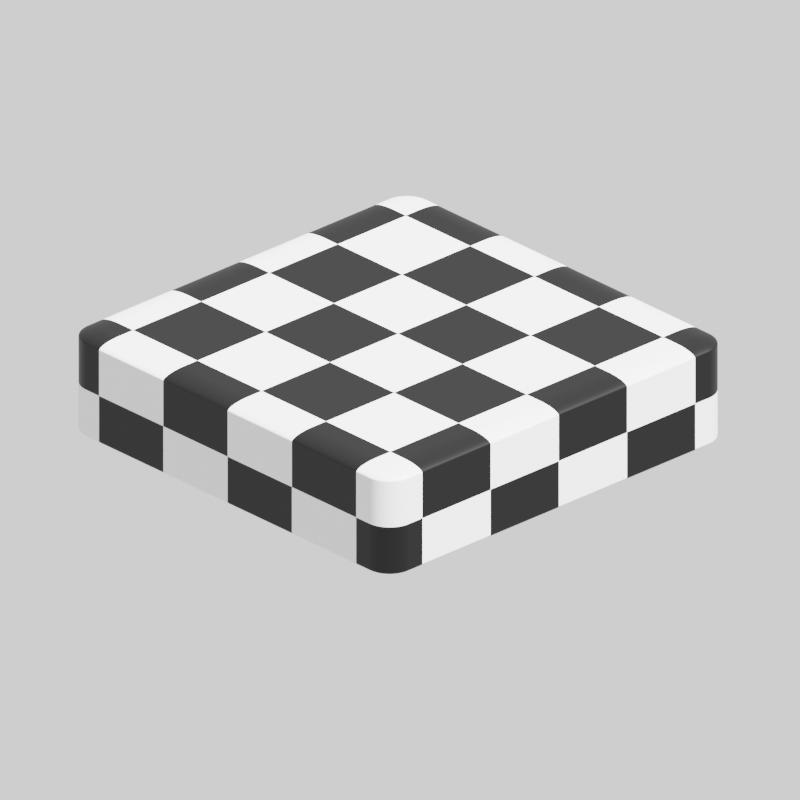 # Source: assets.blend  (saved by Blender 2.91.10; exported with 4.5.12 LTS)
import bpy
from mathutils import Matrix  # noqa: F401  (used for matrix-valued properties, if any)

bpy.ops.wm.read_factory_settings(use_empty=True)
scene = bpy.context.scene
scene.name = 'Scene'

# ---- collections
col_collection = bpy.data.collections.new('Collection'); scene.collection.children.link(col_collection)

# ---- materials (node trees are filled in below, after node groups)
mat_material_005 = bpy.data.materials.new('Material.005')
mat_material_003 = bpy.data.materials.new('Material.003')
mat_material_006 = bpy.data.materials.new('Material.006')
mat_material_004 = bpy.data.materials.new('Material.004')
mat_material_002 = bpy.data.materials.new('Material.002')
mat_player = bpy.data.materials.new('player')

# ---- material node trees
mat_material_005.use_nodes = True; mat_material_005.node_tree.nodes.clear()
_N = mat_material_005.node_tree.nodes; _L = mat_material_005.node_tree.links
n0 = _N.new('ShaderNodeOutputMaterial'); n0.name = 'Material Output'; n0.location = (300, 300)
n1 = _N.new('ShaderNodeBsdfPrincipled'); n1.name = 'Principled BSDF'; n1.location = (10, 300)
n1.distribution = 'GGX'
n1.subsurface_method = 'BURLEY'
n1.inputs[0].default_value = (1.0, 0.03578, 0.0, 1.0)
n1.inputs[3].default_value = 1.45
n1.inputs[13].default_value = 0.3273
n1.inputs[27].default_value = (0.0, 0.0, 0.0, 1.0)
n1.inputs[28].default_value = 1.0
_L.new(n1.outputs[0], n0.inputs[0])
n0.is_active_output = True
mat_material_003.use_nodes = True; mat_material_003.node_tree.nodes.clear()
_N = mat_material_003.node_tree.nodes; _L = mat_material_003.node_tree.links
n0 = _N.new('ShaderNodeOutputMaterial'); n0.name = 'Material Output'; n0.location = (300, 300)
n1 = _N.new('ShaderNodeBsdfPrincipled'); n1.name = 'Principled BSDF'; n1.location = (10, 300)
n1.distribution = 'GGX'
n1.subsurface_method = 'BURLEY'
n1.inputs[0].default_value = (0.0, 0.384, 0.8, 1.0)
n1.inputs[3].default_value = 1.45
n1.inputs[13].default_value = 0.3273
n1.inputs[27].default_value = (0.0, 0.0, 0.0, 1.0)
n1.inputs[28].default_value = 1.0
_L.new(n1.outputs[0], n0.inputs[0])
n0.is_active_output = True
mat_material_006.use_nodes = True; mat_material_006.node_tree.nodes.clear()
_N = mat_material_006.node_tree.nodes; _L = mat_material_006.node_tree.links
n0 = _N.new('ShaderNodeOutputMaterial'); n0.name = 'Material Output'; n0.location = (300, 300)
n1 = _N.new('ShaderNodeBsdfPrincipled'); n1.name = 'Principled BSDF'; n1.location = (10, 300)
n1.distribution = 'GGX'
n1.subsurface_method = 'BURLEY'
n1.inputs[3].default_value = 1.45
n1.inputs[13].default_value = 0.3273
n1.inputs[27].default_value = (0.0, 0.0, 0.0, 1.0)
n1.inputs[28].default_value = 1.0
n2 = _N.new('ShaderNodeTexChecker'); n2.name = 'Checker Texture'; n2.location = (-193, 227)
n2.inputs[2].default_value = (0.0, 0.0, 0.0, 1.0)
n2.inputs[3].default_value = 2.5
n3 = _N.new('ShaderNodeNewGeometry'); n3.name = 'Geometry'; n3.location = (-371, 234)
_L.new(n1.outputs[0], n0.inputs[0])
_L.new(n2.outputs[0], n1.inputs[0])
_L.new(n3.outputs[0], n2.inputs[0])
n0.is_active_output = True
mat_material_004.use_nodes = True; mat_material_004.node_tree.nodes.clear()
_N = mat_material_004.node_tree.nodes; _L = mat_material_004.node_tree.links
n0 = _N.new('ShaderNodeOutputMaterial'); n0.name = 'Material Output'; n0.location = (300, 300)
n1 = _N.new('ShaderNodeBsdfPrincipled'); n1.name = 'Principled BSDF'; n1.location = (10, 300)
n1.distribution = 'GGX'
n1.subsurface_method = 'BURLEY'
n1.inputs[0].default_value = (0.4611, 0.2493, 0.0, 1.0)
n1.inputs[2].default_value = 0.3591
n1.inputs[3].default_value = 0.0
n1.inputs[13].default_value = 1.0
n1.inputs[14].default_value = (0.7061, 0.5905, 0.4545, 1.0)
n1.inputs[20].default_value = 0.0
n1.inputs[27].default_value = (0.0, 0.0, 0.0, 1.0)
n1.inputs[28].default_value = 1.0
_L.new(n1.outputs[0], n0.inputs[0])
n0.is_active_output = True
mat_material_002.use_nodes = True; mat_material_002.node_tree.nodes.clear()
_N = mat_material_002.node_tree.nodes; _L = mat_material_002.node_tree.links
n0 = _N.new('ShaderNodeOutputMaterial'); n0.name = 'Material Output'; n0.location = (300, 300)
n1 = _N.new('ShaderNodeBsdfPrincipled'); n1.name = 'Principled BSDF'; n1.location = (10, 300)
n1.distribution = 'GGX'
n1.subsurface_method = 'BURLEY'
n1.inputs[0].default_value = (0.03864, 0.0, 0.1386, 1.0)
n1.inputs[3].default_value = 1.45
n1.inputs[13].default_value = 0.3273
n1.inputs[27].default_value = (0.0, 0.0, 0.0, 1.0)
n1.inputs[28].default_value = 1.0
_L.new(n1.outputs[0], n0.inputs[0])
n0.is_active_output = True
mat_player.use_nodes = True; mat_player.node_tree.nodes.clear()
_N = mat_player.node_tree.nodes; _L = mat_player.node_tree.links
n0 = _N.new('ShaderNodeOutputMaterial'); n0.name = 'Material Output'; n0.location = (300, 300)
n1 = _N.new('ShaderNodeBsdfPrincipled'); n1.name = 'Principled BSDF'; n1.location = (10, 300)
n1.distribution = 'GGX'
n1.subsurface_method = 'BURLEY'
n1.inputs[0].default_value = (0.22, 0.2182, 0.2279, 1.0)
n1.inputs[3].default_value = 1.45
n1.inputs[27].default_value = (0.0, 0.0, 0.0, 1.0)
n1.inputs[28].default_value = 1.0
_L.new(n1.outputs[0], n0.inputs[0])
n0.is_active_output = True

# ---- world
world_world = bpy.data.worlds.new('World'); scene.world = world_world
world_world.use_nodes = True; world_world.node_tree.nodes.clear()
_N = world_world.node_tree.nodes; _L = world_world.node_tree.links
n0 = _N.new('ShaderNodeOutputWorld'); n0.name = 'World Output'; n0.location = (300, 300)
n1 = _N.new('ShaderNodeBackground'); n1.name = 'Background'; n1.location = (10, 300)
n1.inputs[0].default_value = (1.0, 1.0, 1.0, 1.0)
_L.new(n1.outputs[0], n0.inputs[0])
n0.is_active_output = True
world_world.color = (0.05088, 0.05088, 0.05088)
world_world.use_sun_shadow = False
world_world.sun_shadow_jitter_overblur = 0.0

# ---- cameras
cam_camera = bpy.data.cameras.new('Camera')
cam_camera.type = 'ORTHO'
cam_camera.clip_end = 100.0
cam_camera.ortho_scale = 3.414

# ---- lights
light_sun = bpy.data.lights.new('Sun', 'SUN')
light_sun.transmission_factor = 0.0
light_sun.energy = 15.56
light_sun.shadow_soft_size = 0.125

# ---- meshes
me_cube_001 = bpy.data.meshes.new('Cube.001')
me_cube_001.from_pydata([(-1.0, -1.0, -1.0), (-1.0, -1.0, 1.0), (-1.0, 1.0, -1.0), (-1.0, 1.0, 1.0), (1.0, -1.0, -1.0), (1.0, -1.0, 1.0), (1.0, 1.0, -1.0), (1.0, 1.0, 1.0)], [], [(0, 1, 3, 2), (2, 3, 7, 6), (6, 7, 5, 4), (4, 5, 1, 0), (2, 6, 4, 0), (7, 3, 1, 5)])
_uv = me_cube_001.uv_layers.new(name='UVMap')
_uv.uv.foreach_set('vector', [0.375, 0.0, 0.625, 0.0, 0.625, 0.25, 0.375, 0.25, 0.375, 0.25, 0.625, 0.25, 0.625, 0.5, 0.375, 0.5, 0.375, 0.5, 0.625, 0.5, 0.625, 0.75, 0.375, 0.75, 0.375, 0.75, 0.625, 0.75, 0.625, 1.0, 0.375, 1.0, 0.125, 0.5, 0.375, 0.5, 0.375, 0.75, 0.125, 0.75, 0.625, 0.5, 0.875, 0.5, 0.875, 0.75, 0.625, 0.75])
me_cube_001.use_remesh_fix_poles = True
me_cube_001.use_remesh_preserve_attributes = False
me_cube_001.use_mirror_vertex_groups = False
me_cube_001.update()
me_cube_005 = bpy.data.meshes.new('Cube.005')
me_cube_005.from_pydata([(-1.0, -1.0, -1.0), (-1.0, -1.0, 1.0), (-1.0, 1.0, -1.0), (-1.0, 1.0, 1.0), (1.0, -1.0, -1.0), (1.0, -1.0, 1.0), (1.0, 1.0, -1.0), (1.0, 1.0, 1.0)], [], [(0, 1, 3, 2), (2, 3, 7, 6), (6, 7, 5, 4), (4, 5, 1, 0), (2, 6, 4, 0), (7, 3, 1, 5)])
_uv = me_cube_005.uv_layers.new(name='UVMap')
_uv.uv.foreach_set('vector', [0.375, 0.0, 0.625, 0.0, 0.625, 0.25, 0.375, 0.25, 0.375, 0.25, 0.625, 0.25, 0.625, 0.5, 0.375, 0.5, 0.375, 0.5, 0.625, 0.5, 0.625, 0.75, 0.375, 0.75, 0.375, 0.75, 0.625, 0.75, 0.625, 1.0, 0.375, 1.0, 0.125, 0.5, 0.375, 0.5, 0.375, 0.75, 0.125, 0.75, 0.625, 0.5, 0.875, 0.5, 0.875, 0.75, 0.625, 0.75])
me_cube_005.materials.append(mat_material_005)
me_cube_005.use_remesh_fix_poles = True
me_cube_005.use_remesh_preserve_attributes = False
me_cube_005.use_mirror_vertex_groups = False
me_cube_005.update()
me_cube_006 = bpy.data.meshes.new('Cube.006')
me_cube_006.from_pydata([(-1.0, -1.0, -1.0), (-1.0, -1.0, 1.0), (-1.0, 1.0, -1.0), (-1.0, 1.0, 1.0), (1.0, -1.0, -1.0), (1.0, -1.0, 1.0), (1.0, 1.0, -1.0), (1.0, 1.0, 1.0)], [], [(0, 1, 3, 2), (2, 3, 7, 6), (6, 7, 5, 4), (4, 5, 1, 0), (2, 6, 4, 0), (7, 3, 1, 5)])
_uv = me_cube_006.uv_layers.new(name='UVMap')
_uv.uv.foreach_set('vector', [0.375, 0.0, 0.625, 0.0, 0.625, 0.25, 0.375, 0.25, 0.375, 0.25, 0.625, 0.25, 0.625, 0.5, 0.375, 0.5, 0.375, 0.5, 0.625, 0.5, 0.625, 0.75, 0.375, 0.75, 0.375, 0.75, 0.625, 0.75, 0.625, 1.0, 0.375, 1.0, 0.125, 0.5, 0.375, 0.5, 0.375, 0.75, 0.125, 0.75, 0.625, 0.5, 0.875, 0.5, 0.875, 0.75, 0.625, 0.75])
me_cube_006.materials.append(mat_material_003)
me_cube_006.use_remesh_fix_poles = True
me_cube_006.use_remesh_preserve_attributes = False
me_cube_006.use_mirror_vertex_groups = False
me_cube_006.update()
me_cube_007 = bpy.data.meshes.new('Cube.007')
me_cube_007.from_pydata([(-1.0, -1.0, -1.0), (-1.0, -1.0, 1.0), (-1.0, 1.0, -1.0), (-1.0, 1.0, 1.0), (1.0, -1.0, -1.0), (1.0, -1.0, 1.0), (1.0, 1.0, -1.0), (1.0, 1.0, 1.0)], [], [(0, 1, 3, 2), (2, 3, 7, 6), (6, 7, 5, 4), (4, 5, 1, 0), (2, 6, 4, 0), (7, 3, 1, 5)])
_uv = me_cube_007.uv_layers.new(name='UVMap')
_uv.uv.foreach_set('vector', [0.375, 0.0, 0.625, 0.0, 0.625, 0.25, 0.375, 0.25, 0.375, 0.25, 0.625, 0.25, 0.625, 0.5, 0.375, 0.5, 0.375, 0.5, 0.625, 0.5, 0.625, 0.75, 0.375, 0.75, 0.375, 0.75, 0.625, 0.75, 0.625, 1.0, 0.375, 1.0, 0.125, 0.5, 0.375, 0.5, 0.375, 0.75, 0.125, 0.75, 0.625, 0.5, 0.875, 0.5, 0.875, 0.75, 0.625, 0.75])
me_cube_007.materials.append(mat_material_006)
me_cube_007.use_remesh_fix_poles = True
me_cube_007.use_remesh_preserve_attributes = False
me_cube_007.use_mirror_vertex_groups = False
me_cube_007.update()
me_cube_008 = bpy.data.meshes.new('Cube.008')
me_cube_008.from_pydata([(-1.0, -1.0, -1.0), (-1.0, -1.0, 1.0), (-1.0, 1.0, -1.0), (-1.0, 1.0, 1.0), (1.0, -1.0, -1.0), (1.0, -1.0, 1.0), (1.0, 1.0, -1.0), (1.0, 1.0, 1.0)], [], [(0, 1, 3, 2), (2, 3, 7, 6), (6, 7, 5, 4), (4, 5, 1, 0), (2, 6, 4, 0), (7, 3, 1, 5)])
_uv = me_cube_008.uv_layers.new(name='UVMap')
_uv.uv.foreach_set('vector', [0.375, 0.0, 0.625, 0.0, 0.625, 0.25, 0.375, 0.25, 0.375, 0.25, 0.625, 0.25, 0.625, 0.5, 0.375, 0.5, 0.375, 0.5, 0.625, 0.5, 0.625, 0.75, 0.375, 0.75, 0.375, 0.75, 0.625, 0.75, 0.625, 1.0, 0.375, 1.0, 0.125, 0.5, 0.375, 0.5, 0.375, 0.75, 0.125, 0.75, 0.625, 0.5, 0.875, 0.5, 0.875, 0.75, 0.625, 0.75])
me_cube_008.materials.append(mat_material_004)
me_cube_008.use_remesh_fix_poles = True
me_cube_008.use_remesh_preserve_attributes = False
me_cube_008.use_mirror_vertex_groups = False
me_cube_008.update()
me_cube_009 = bpy.data.meshes.new('Cube.009')
me_cube_009.from_pydata([(-1.0, -1.0, -1.0), (-1.0, -1.0, 1.0), (-1.0, 1.0, -1.0), (-1.0, 1.0, 1.0), (1.0, -1.0, -1.0), (1.0, -1.0, 1.0), (1.0, 1.0, -1.0), (1.0, 1.0, 1.0)], [], [(0, 1, 3, 2), (2, 3, 7, 6), (6, 7, 5, 4), (4, 5, 1, 0), (2, 6, 4, 0), (7, 3, 1, 5)])
_uv = me_cube_009.uv_layers.new(name='UVMap')
_uv.uv.foreach_set('vector', [0.375, 0.0, 0.625, 0.0, 0.625, 0.25, 0.375, 0.25, 0.375, 0.25, 0.625, 0.25, 0.625, 0.5, 0.375, 0.5, 0.375, 0.5, 0.625, 0.5, 0.625, 0.75, 0.375, 0.75, 0.375, 0.75, 0.625, 0.75, 0.625, 1.0, 0.375, 1.0, 0.125, 0.5, 0.375, 0.5, 0.375, 0.75, 0.125, 0.75, 0.625, 0.5, 0.875, 0.5, 0.875, 0.75, 0.625, 0.75])
me_cube_009.materials.append(mat_material_002)
me_cube_009.use_remesh_fix_poles = True
me_cube_009.use_remesh_preserve_attributes = False
me_cube_009.use_mirror_vertex_groups = False
me_cube_009.update()
me_cube_011 = bpy.data.meshes.new('Cube.011')
me_cube_011.from_pydata([(-1.0, -1.0, -1.0), (-1.0, -1.0, 1.0), (-1.0, 1.0, -1.0), (-1.0, 1.0, 1.0), (1.0, -1.0, -1.0), (1.0, -1.0, 1.0), (1.0, 1.0, -1.0), (1.0, 1.0, 1.0)], [], [(0, 1, 3, 2), (2, 3, 7, 6), (6, 7, 5, 4), (4, 5, 1, 0), (2, 6, 4, 0), (7, 3, 1, 5)])
_uv = me_cube_011.uv_layers.new(name='UVMap')
_uv.uv.foreach_set('vector', [0.375, 0.0, 0.625, 0.0, 0.625, 0.25, 0.375, 0.25, 0.375, 0.25, 0.625, 0.25, 0.625, 0.5, 0.375, 0.5, 0.375, 0.5, 0.625, 0.5, 0.625, 0.75, 0.375, 0.75, 0.375, 0.75, 0.625, 0.75, 0.625, 1.0, 0.375, 1.0, 0.125, 0.5, 0.375, 0.5, 0.375, 0.75, 0.125, 0.75, 0.625, 0.5, 0.875, 0.5, 0.875, 0.75, 0.625, 0.75])
me_cube_011.materials.append(mat_player)
me_cube_011.use_remesh_fix_poles = True
me_cube_011.use_remesh_preserve_attributes = False
me_cube_011.use_mirror_vertex_groups = False
me_cube_011.update()
me_cube_012 = bpy.data.meshes.new('Cube.012')
me_cube_012.from_pydata([(-0.8332, -0.8332, -0.7929), (-0.8332, -0.8332, -0.2103), (-0.8332, 0.8332, -0.7929), (-0.8332, 0.8332, -0.2103), (0.8332, -0.8332, -0.7929), (0.8332, -0.8332, -0.2103), (0.8332, 0.8332, -0.7929), (0.8332, 0.8332, -0.2103)], [], [(0, 1, 3, 2), (2, 3, 7, 6), (6, 7, 5, 4), (4, 5, 1, 0), (2, 6, 4, 0), (7, 3, 1, 5)])
_uv = me_cube_012.uv_layers.new(name='UVMap')
_uv.uv.foreach_set('vector', [0.375, 0.0, 0.625, 0.0, 0.625, 0.25, 0.375, 0.25, 0.375, 0.25, 0.625, 0.25, 0.625, 0.5, 0.375, 0.5, 0.375, 0.5, 0.625, 0.5, 0.625, 0.75, 0.375, 0.75, 0.375, 0.75, 0.625, 0.75, 0.625, 1.0, 0.375, 1.0, 0.125, 0.5, 0.375, 0.5, 0.375, 0.75, 0.125, 0.75, 0.625, 0.5, 0.875, 0.5, 0.875, 0.75, 0.625, 0.75])
me_cube_012.materials.append(mat_material_005)
me_cube_012.use_remesh_fix_poles = True
me_cube_012.use_remesh_preserve_attributes = False
me_cube_012.use_mirror_vertex_groups = False
me_cube_012.update()
me_cube_002 = bpy.data.meshes.new('Cube.002')
me_cube_002.from_pydata([(-1.0, -1.0, -1.0), (-1.0, -1.0, 1.0), (-1.0, 1.0, -1.0), (-1.0, 1.0, 1.0), (1.0, -1.0, -1.0), (1.0, -1.0, 1.0), (1.0, 1.0, -1.0), (1.0, 1.0, 1.0)], [], [(0, 1, 3, 2), (2, 3, 7, 6), (6, 7, 5, 4), (4, 5, 1, 0), (2, 6, 4, 0), (7, 3, 1, 5)])
_uv = me_cube_002.uv_layers.new(name='UVMap')
_uv.uv.foreach_set('vector', [0.375, 0.0, 0.625, 0.0, 0.625, 0.25, 0.375, 0.25, 0.375, 0.25, 0.625, 0.25, 0.625, 0.5, 0.375, 0.5, 0.375, 0.5, 0.625, 0.5, 0.625, 0.75, 0.375, 0.75, 0.375, 0.75, 0.625, 0.75, 0.625, 1.0, 0.375, 1.0, 0.125, 0.5, 0.375, 0.5, 0.375, 0.75, 0.125, 0.75, 0.625, 0.5, 0.875, 0.5, 0.875, 0.75, 0.625, 0.75])
me_cube_002.materials.append(mat_material_006)
me_cube_002.use_remesh_fix_poles = True
me_cube_002.use_remesh_preserve_attributes = False
me_cube_002.use_mirror_vertex_groups = False
me_cube_002.update()

# ---- objects
ob_camera = bpy.data.objects.new('Camera', cam_camera)
ob_base = bpy.data.objects.new('base', me_cube_001)
ob_sun = bpy.data.objects.new('Sun', light_sun)
ob_orange = bpy.data.objects.new('orange', me_cube_005)
ob_water = bpy.data.objects.new('water', me_cube_006)
ob_normal = bpy.data.objects.new('normal', me_cube_007)
ob_electric = bpy.data.objects.new('electric', me_cube_008)
ob_slide = bpy.data.objects.new('slide', me_cube_009)
ob_cube = bpy.data.objects.new('Cube', me_cube_011)
ob_mojao_naranja = bpy.data.objects.new('mojao naranja', me_cube_012)
ob_goal = bpy.data.objects.new('goal', me_cube_002)

# ---- transforms, parenting, visibility, modifiers, constraints
ob_camera.location = (7.359, -6.926, 4.958)
ob_camera.rotation_euler = (1.109, 0.0, 0.8149)
ob_camera.lock_rotations_4d = False
ob_camera.empty_display_type = 'ARROWS'
ob_camera.color = (0.0, 0.0, 0.0, 0.0)
ob_camera.display_type = 'WIRE'
ob_camera.lineart.crease_threshold = 0.0
ob_base.location = (0.0, 0.0, 0.0)
ob_base.scale = (1.0, 1.0, 0.2448)
ob_base.hide_render = True
ob_base.lineart.crease_threshold = 0.0
ob_sun.location = (2.878, 2.593, 0.00324)
ob_sun.rotation_euler = (-0.292, 0.4878, -0.4916)
ob_sun.lineart.crease_threshold = 0.0
ob_orange.location = (0.0, 0.0, 0.0)
ob_orange.scale = (1.0, 1.0, 0.2448)
ob_orange.hide_render = True
ob_orange.lineart.crease_threshold = 0.0
_m = ob_orange.modifiers.new('Bevel', 'BEVEL')
_m.width = 0.12
_m.width_pct = 0.12
_m.segments = 26
_m.limit_method = 'NONE'
ob_water.location = (0.0, 0.0, 0.0)
ob_water.scale = (1.0, 1.0, 0.2448)
ob_water.hide_render = True
ob_water.lineart.crease_threshold = 0.0
_m = ob_water.modifiers.new('Bevel', 'BEVEL')
_m.width = 0.12
_m.width_pct = 0.12
_m.segments = 26
_m.limit_method = 'NONE'
ob_normal.location = (0.0, 0.0, 0.0)
ob_normal.scale = (1.0, 1.0, 0.2448)
ob_normal.hide_render = True
ob_normal.lineart.crease_threshold = 0.0
_m = ob_normal.modifiers.new('Bevel', 'BEVEL')
_m.width = 0.12
_m.width_pct = 0.12
_m.segments = 26
_m.limit_method = 'NONE'
ob_electric.location = (0.0, 0.0, 0.0)
ob_electric.scale = (1.0, 1.0, 0.2448)
ob_electric.hide_render = True
ob_electric.lineart.crease_threshold = 0.0
_m = ob_electric.modifiers.new('Bevel', 'BEVEL')
_m.width = 0.12
_m.width_pct = 0.12
_m.segments = 26
_m.limit_method = 'NONE'
ob_slide.location = (0.0, 0.0, 0.0)
ob_slide.scale = (1.0, 1.0, 0.2448)
ob_slide.hide_render = True
ob_slide.lineart.crease_threshold = 0.0
_m = ob_slide.modifiers.new('Bevel', 'BEVEL')
_m.width = 0.12
_m.width_pct = 0.12
_m.segments = 26
_m.limit_method = 'NONE'
ob_cube.location = (0.0, 0.0, 0.0)
ob_cube.scale = (0.7609, 0.7609, 0.7609)
ob_cube.hide_render = True
ob_cube.lineart.crease_threshold = 0.0
_m = ob_cube.modifiers.new('Bevel', 'BEVEL')
_m.segments = 21
_m.limit_method = 'NONE'
ob_mojao_naranja.location = (0.0, 0.0, 0.0)
ob_mojao_naranja.scale = (0.9327, 0.9327, 1.0)
ob_mojao_naranja.hide_render = True
ob_mojao_naranja.lineart.crease_threshold = 0.0
_m = ob_mojao_naranja.modifiers.new('Bevel', 'BEVEL')
_m.segments = 21
_m.limit_method = 'NONE'
ob_goal.location = (0.0, 0.0, 0.0)
ob_goal.scale = (1.0, 1.0, 0.2448)
ob_goal.lineart.crease_threshold = 0.0
_m = ob_goal.modifiers.new('Bevel', 'BEVEL')
_m.width = 0.12
_m.width_pct = 0.12
_m.segments = 26
_m.limit_method = 'NONE'

# ---- collection membership
col_collection.objects.link(ob_camera)
col_collection.objects.link(ob_base)
col_collection.objects.link(ob_sun)
col_collection.objects.link(ob_orange)
col_collection.objects.link(ob_water)
col_collection.objects.link(ob_normal)
col_collection.objects.link(ob_electric)
col_collection.objects.link(ob_slide)
col_collection.objects.link(ob_cube)
col_collection.objects.link(ob_mojao_naranja)
col_collection.objects.link(ob_goal)

# ---- scene / render settings (as saved in the file)
scene.camera = ob_camera
scene.frame_start = 1; scene.frame_end = 250; scene.frame_set(0)
scene.render.engine = 'CYCLES'
scene.render.resolution_y = 1920
scene.render.film_transparent = True
scene.render.use_persistent_data = True
scene.cycles.use_denoising = False
scene.cycles.samples = 30
scene.cycles.sampling_pattern = 'TABULATED_SOBOL'
scene.cycles.use_adaptive_sampling = False
scene.cycles.use_light_tree = False
scene.eevee.taa_samples = 64
scene.eevee.use_taa_reprojection = False
scene.eevee.use_gtao = True
scene.view_settings.view_transform = 'Filmic'
bpy.context.view_layer.update()
